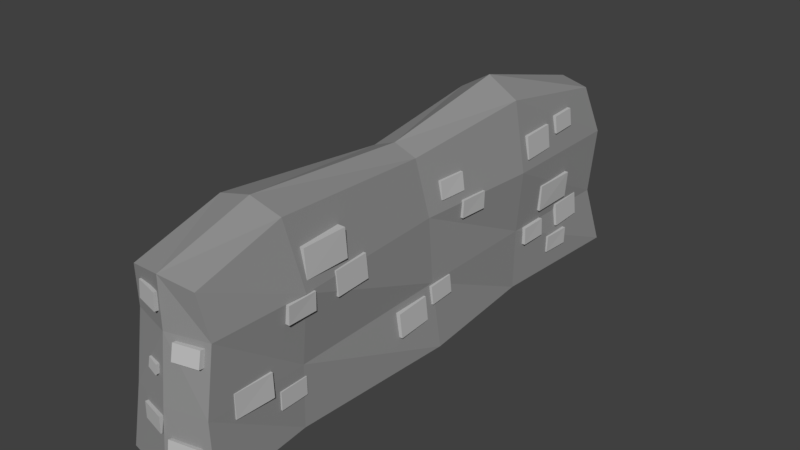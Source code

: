 # Source: small_wall.blend  (saved by Blender 2.78.0; exported with 4.5.12 LTS)
import bpy
from mathutils import Matrix  # noqa: F401  (used for matrix-valued properties, if any)

bpy.ops.wm.read_factory_settings(use_empty=True)
scene = bpy.context.scene
scene.name = 'Scene'

# ---- collections
col_collection_1 = bpy.data.collections.new('Collection 1'); scene.collection.children.link(col_collection_1)

# ---- materials (node trees are filled in below, after node groups)
mat_bricks = bpy.data.materials.new('bricks')
mat_bricks.alpha_threshold = 0.0
mat_bricks.use_transparent_shadow = False
mat_bricks.diffuse_color = (0.5277, 0.5277, 0.5277, 1.0)
mat_bricks.roughness = 0.5
mat_stone = bpy.data.materials.new('stone')
mat_stone.alpha_threshold = 0.0
mat_stone.use_transparent_shadow = False
mat_stone.diffuse_color = (0.2883, 0.2883, 0.2883, 1.0)
mat_stone.roughness = 0.5

# ---- material node trees

# ---- world
world_world = bpy.data.worlds.new('World'); scene.world = world_world
world_world.color = (0.05088, 0.05088, 0.05088)
world_world.use_sun_shadow = False
world_world.sun_shadow_jitter_overblur = 0.0
world_world.cycles.sampling_method = 'MANUAL'

# ---- meshes
me_cube_002 = bpy.data.meshes.new('Cube.002')
me_cube_002.from_pydata([(0.08253, -2.959, 0.1904), (0.08253, -2.928, 0.4204), (0.08253, -2.915, 0.1806), (0.08253, -2.885, 0.4107), (0.3793, -2.895, 0.1904), (0.3793, -2.864, 0.4204), (0.3793, -2.835, 0.1806), (0.3793, -2.805, 0.4107), (0.001605, -2.933, 0.4397), (0.001605, -2.93, 0.6031), (0.001605, -2.915, 0.4314), (0.001605, -2.885, 0.5949), (-0.2505, -2.868, 0.4397), (-0.2505, -2.865, 0.6031), (-0.2505, -2.835, 0.4314), (-0.2505, -2.805, 0.5949), (0.3768, -2.787, 1.132), (0.3768, -2.756, 1.295), (0.3768, -2.706, 1.123), (0.3768, -2.676, 1.287), (0.1247, -2.849, 1.132), (0.1247, -2.818, 1.295), (0.1247, -2.769, 1.123), (0.1247, -2.738, 1.287), (-0.02763, -2.839, 1.517), (-0.02763, -2.826, 1.68), (-0.02763, -2.791, 1.508), (-0.02763, -2.761, 1.672), (-0.2797, -2.774, 1.517), (-0.2797, -2.761, 1.68), (-0.2797, -2.711, 1.508), (-0.2797, -2.681, 1.672), (-0.05108, -2.878, 0.9478), (-0.05108, -2.862, 1.037), (-0.05108, -2.803, 0.9433), (-0.05108, -2.787, 1.032), (-0.1881, -2.835, 0.9478), (-0.1881, -2.818, 1.037), (-0.1881, -2.76, 0.9433), (-0.1881, -2.743, 1.032), (0.08253, 2.997, 0.1904), (0.08253, 2.966, 0.4204), (0.08253, 2.953, 0.1806), (0.08253, 2.923, 0.4107), (0.3793, 2.932, 0.1904), (0.3793, 2.897, 0.4204), (0.3793, 2.873, 0.1806), (0.3793, 2.843, 0.4107), (0.001605, 3.003, 0.4397), (0.001605, 2.984, 0.6031), (0.001605, 2.953, 0.4314), (0.001605, 2.922, 0.5949), (-0.2505, 2.905, 0.4397), (-0.2505, 2.902, 0.6031), (-0.2505, 2.863, 0.4314), (-0.2505, 2.842, 0.5949), (0.3768, 2.937, 1.132), (0.3768, 2.965, 1.295), (0.3768, 2.856, 1.123), (0.3768, 2.884, 1.287), (0.1247, 2.999, 1.132), (0.1247, 3.027, 1.295), (0.1247, 2.918, 1.123), (0.1247, 2.947, 1.287), (-0.02763, 2.96, 1.517), (-0.02763, 2.92, 1.68), (-0.02763, 2.912, 1.508), (-0.02763, 2.868, 1.672), (-0.2797, 2.895, 1.517), (-0.2797, 2.855, 1.68), (-0.2797, 2.832, 1.508), (-0.2797, 2.801, 1.672), (-0.05108, 3.0, 0.9478), (-0.05108, 3.004, 1.037), (-0.05108, 2.925, 0.9433), (-0.05108, 2.929, 1.032), (-0.1881, 2.957, 0.9478), (-0.1881, 2.961, 1.037), (-0.1881, 2.882, 0.9433), (-0.1881, 2.885, 1.032), (0.4836, -1.705, 1.477), (0.4592, -1.705, 1.762), (0.4836, -1.219, 1.477), (0.4607, -1.219, 1.762), (0.4258, -1.705, 1.477), (0.3895, -1.705, 1.762), (0.4185, -1.219, 1.477), (0.3541, -1.219, 1.762), (0.5106, -1.369, 1.178), (0.4862, -1.369, 1.418), (0.4907, -0.9707, 1.178), (0.4663, -0.9707, 1.418), (0.4258, -1.369, 1.178), (0.3966, -1.369, 1.418), (0.4258, -0.9707, 1.178), (0.3966, -0.9707, 1.418), (0.514, -1.956, 1.181), (0.5219, -1.956, 1.368), (0.5184, -1.647, 1.181), (0.5226, -1.647, 1.368), (0.4309, -1.956, 1.181), (0.4351, -1.956, 1.368), (0.4578, -1.647, 1.181), (0.4351, -1.647, 1.368), (0.4846, -0.04944, 0.4802), (0.4628, -0.04944, 0.6633), (0.4667, 0.2541, 0.4802), (0.445, 0.2541, 0.6633), (0.4087, -0.04944, 0.4802), (0.3826, -0.04944, 0.6633), (0.4087, 0.2541, 0.4802), (0.3826, 0.2541, 0.6633), (0.5165, -0.5449, 0.3619), (0.4874, -0.5449, 0.6058), (0.4927, -0.1404, 0.3619), (0.4637, -0.1404, 0.6058), (0.4479, -0.5449, 0.3619), (0.413, -0.5449, 0.6058), (0.4479, -0.1404, 0.3619), (0.413, -0.1404, 0.6058), (0.4453, -2.02, 0.3534), (0.4432, -2.02, 0.5365), (0.4427, -1.716, 0.3534), (0.4405, -1.716, 0.5365), (0.4087, -2.02, 0.3534), (0.3826, -2.02, 0.5365), (0.4087, -1.716, 0.3534), (0.3826, -1.716, 0.5365), (0.4435, -2.515, 0.546), (0.4381, -2.515, 0.7899), (0.4639, -2.111, 0.546), (0.4538, -2.111, 0.7899), (0.3985, -2.515, 0.546), (0.3637, -2.515, 0.7899), (0.4007, -2.111, 0.546), (0.4031, -2.111, 0.7899), (0.4321, 0.457, 1.181), (0.44, 0.457, 1.368), (0.453, 0.7663, 1.181), (0.4573, 0.7663, 1.368), (0.3656, 0.457, 1.181), (0.3697, 0.457, 1.368), (0.3925, 0.7663, 1.181), (0.3697, 0.7663, 1.368), (0.4711, 1.752, 0.7781), (0.4835, 1.752, 1.063), (0.4711, 2.237, 0.7781), (0.4924, 2.237, 1.063), (0.4134, 1.752, 0.7781), (0.3895, 1.752, 1.063), (0.406, 2.237, 0.7781), (0.3541, 2.237, 1.063), (0.4835, 2.088, 0.4791), (0.4591, 2.088, 0.719), (0.4688, 2.486, 0.4791), (0.4444, 2.486, 0.719), (0.4258, 2.088, 0.4791), (0.3966, 2.088, 0.719), (0.4258, 2.486, 0.4791), (0.3966, 2.486, 0.719), (0.4747, 1.501, 0.4824), (0.4688, 1.501, 0.6689), (0.4791, 1.81, 0.4824), (0.4696, 1.81, 0.6689), (0.4063, 1.501, 0.4824), (0.4033, 1.501, 0.6689), (0.4331, 1.81, 0.4824), (0.4033, 1.81, 0.6689), (0.4773, 1.935, 0.2167), (0.4853, 1.935, 0.4032), (0.4983, 2.245, 0.2167), (0.5025, 2.245, 0.4032), (0.4108, 1.935, 0.2167), (0.415, 1.935, 0.4032), (0.4377, 2.245, 0.2167), (0.415, 2.245, 0.4032), (0.4406, 2.038, 1.55), (0.4188, 2.038, 1.734), (0.4228, 2.342, 1.55), (0.401, 2.342, 1.734), (0.3648, 2.038, 1.55), (0.3386, 2.038, 1.734), (0.3648, 2.342, 1.55), (0.3386, 2.342, 1.734), (0.4759, 1.49, 1.45), (0.4468, 1.49, 1.694), (0.4521, 1.895, 1.45), (0.4231, 1.895, 1.694), (0.4073, 1.49, 1.45), (0.3725, 1.49, 1.694), (0.4073, 1.895, 1.45), (0.3725, 1.895, 1.694), (0.3851, 0.1936, 1.454), (0.3623, 0.1936, 1.641), (0.406, 0.5029, 1.454), (0.3795, 0.5029, 1.641), (0.316, 0.1936, 1.454), (0.3206, 0.1936, 1.641), (0.3459, 0.5029, 1.454), (0.3206, 0.5029, 1.641), (-0.4916, -1.705, 1.477), (-0.4673, -1.705, 1.762), (-0.4916, -1.219, 1.477), (-0.4688, -1.219, 1.762), (-0.4339, -1.705, 1.477), (-0.3976, -1.705, 1.762), (-0.4265, -1.219, 1.477), (-0.3622, -1.219, 1.762), (-0.5187, -1.369, 1.178), (-0.4943, -1.369, 1.418), (-0.4987, -0.9707, 1.178), (-0.4744, -0.9707, 1.418), (-0.4339, -1.369, 1.178), (-0.4046, -1.369, 1.418), (-0.4339, -0.9707, 1.178), (-0.4046, -0.9707, 1.418), (-0.522, -1.956, 1.181), (-0.53, -1.956, 1.368), (-0.5264, -1.647, 1.181), (-0.5307, -1.647, 1.368), (-0.439, -1.956, 1.181), (-0.4432, -1.956, 1.368), (-0.4659, -1.647, 1.181), (-0.4432, -1.647, 1.368), (-0.4926, -0.04944, 0.4802), (-0.4709, -0.04944, 0.6633), (-0.4748, 0.2541, 0.4802), (-0.453, 0.2541, 0.6633), (-0.4168, -0.04944, 0.4802), (-0.3907, -0.04944, 0.6633), (-0.4168, 0.2541, 0.4802), (-0.3907, 0.2541, 0.6633), (-0.5245, -0.5449, 0.3619), (-0.4955, -0.5449, 0.6058), (-0.5008, -0.1404, 0.3619), (-0.4718, -0.1404, 0.6058), (-0.456, -0.5449, 0.3619), (-0.4211, -0.5449, 0.6058), (-0.456, -0.1404, 0.3619), (-0.4211, -0.1404, 0.6058), (-0.4534, -2.02, 0.3534), (-0.4512, -2.02, 0.5365), (-0.4508, -1.716, 0.3534), (-0.4486, -1.716, 0.5365), (-0.4168, -2.02, 0.3534), (-0.3907, -2.02, 0.5365), (-0.4168, -1.716, 0.3534), (-0.3907, -1.716, 0.5365), (-0.4516, -2.515, 0.546), (-0.4461, -2.515, 0.7899), (-0.472, -2.111, 0.546), (-0.4619, -2.111, 0.7899), (-0.4066, -2.515, 0.546), (-0.3718, -2.515, 0.7899), (-0.4088, -2.111, 0.546), (-0.4112, -2.111, 0.7899), (-0.4402, 0.457, 1.181), (-0.4481, 0.457, 1.368), (-0.4611, 0.7663, 1.181), (-0.4654, 0.7663, 1.368), (-0.3737, 0.457, 1.181), (-0.3778, 0.457, 1.368), (-0.4006, 0.7663, 1.181), (-0.3778, 0.7663, 1.368), (-0.4792, 1.752, 0.7781), (-0.4916, 1.752, 1.063), (-0.4792, 2.237, 0.7781), (-0.5004, 2.237, 1.063), (-0.4214, 1.752, 0.7781), (-0.3976, 1.752, 1.063), (-0.4141, 2.237, 0.7781), (-0.3622, 2.237, 1.063), (-0.4915, 2.088, 0.4791), (-0.4672, 2.088, 0.719), (-0.4769, 2.486, 0.4791), (-0.4525, 2.486, 0.719), (-0.4339, 2.088, 0.4791), (-0.4046, 2.088, 0.719), (-0.4339, 2.486, 0.4791), (-0.4046, 2.486, 0.719), (-0.4828, 1.501, 0.4824), (-0.4769, 1.501, 0.6689), (-0.4872, 1.81, 0.4824), (-0.4777, 1.81, 0.6689), (-0.4143, 1.501, 0.4824), (-0.4114, 1.501, 0.6689), (-0.4412, 1.81, 0.4824), (-0.4114, 1.81, 0.6689), (-0.4854, 1.935, 0.2167), (-0.4933, 1.935, 0.4032), (-0.5063, 2.245, 0.2167), (-0.5106, 2.245, 0.4032), (-0.4189, 1.935, 0.2167), (-0.4231, 1.935, 0.4032), (-0.4458, 2.245, 0.2167), (-0.4231, 2.245, 0.4032), (-0.4487, 2.038, 1.55), (-0.4269, 2.038, 1.734), (-0.4309, 2.342, 1.55), (-0.4091, 2.342, 1.734), (-0.3729, 2.038, 1.55), (-0.3467, 2.038, 1.734), (-0.3729, 2.342, 1.55), (-0.3467, 2.342, 1.734), (-0.484, 1.49, 1.45), (-0.4549, 1.49, 1.694), (-0.4602, 1.895, 1.45), (-0.4312, 1.895, 1.694), (-0.4154, 1.49, 1.45), (-0.3805, 1.49, 1.694), (-0.4154, 1.895, 1.45), (-0.3805, 1.895, 1.694), (-0.3932, 0.1936, 1.454), (-0.3703, 0.1936, 1.641), (-0.4141, 0.5029, 1.454), (-0.3876, 0.5029, 1.641), (-0.3345, 0.1936, 1.454), (-0.3391, 0.1936, 1.641), (-0.3228, 0.5029, 1.454), (-0.3391, 0.5029, 1.641)], [], [(0, 1, 3, 2), (8, 10, 11, 9), (6, 7, 5, 4), (4, 5, 1, 0), (2, 6, 4, 0), (7, 3, 1, 5), (14, 12, 13, 15), (12, 8, 9, 13), (10, 8, 12, 14), (15, 13, 9, 11), (16, 18, 19, 17), (22, 20, 21, 23), (20, 16, 17, 21), (18, 16, 20, 22), (23, 21, 17, 19), (24, 26, 27, 25), (30, 28, 29, 31), (28, 24, 25, 29), (26, 24, 28, 30), (31, 29, 25, 27), (32, 34, 35, 33), (38, 36, 37, 39), (36, 32, 33, 37), (34, 32, 36, 38), (39, 37, 33, 35), (40, 42, 43, 41), (48, 49, 51, 50), (46, 44, 45, 47), (44, 40, 41, 45), (42, 40, 44, 46), (47, 45, 41, 43), (54, 55, 53, 52), (52, 53, 49, 48), (50, 54, 52, 48), (55, 51, 49, 53), (56, 57, 59, 58), (62, 63, 61, 60), (60, 61, 57, 56), (58, 62, 60, 56), (63, 59, 57, 61), (64, 65, 67, 66), (70, 71, 69, 68), (68, 69, 65, 64), (66, 70, 68, 64), (71, 67, 65, 69), (72, 73, 75, 74), (78, 79, 77, 76), (76, 77, 73, 72), (74, 78, 76, 72), (79, 75, 73, 77), (80, 82, 83, 81), (82, 86, 87, 83), (88, 90, 91, 89), (84, 80, 81, 85), (82, 80, 84, 86), (87, 85, 81, 83), (90, 94, 95, 91), (92, 88, 89, 93), (90, 88, 92, 94), (95, 93, 89, 91), (96, 98, 99, 97), (98, 102, 103, 99), (100, 96, 97, 101), (98, 96, 100, 102), (103, 101, 97, 99), (104, 106, 107, 105), (106, 110, 111, 107), (108, 104, 105, 109), (106, 104, 108, 110), (111, 109, 105, 107), (112, 114, 115, 113), (114, 118, 119, 115), (116, 112, 113, 117), (114, 112, 116, 118), (119, 117, 113, 115), (120, 122, 123, 121), (122, 126, 127, 123), (124, 120, 121, 125), (122, 120, 124, 126), (127, 125, 121, 123), (128, 130, 131, 129), (130, 134, 135, 131), (132, 128, 129, 133), (130, 128, 132, 134), (135, 133, 129, 131), (136, 138, 139, 137), (138, 142, 143, 139), (140, 136, 137, 141), (138, 136, 140, 142), (143, 141, 137, 139), (144, 146, 147, 145), (146, 150, 151, 147), (152, 154, 155, 153), (148, 144, 145, 149), (146, 144, 148, 150), (151, 149, 145, 147), (154, 158, 159, 155), (156, 152, 153, 157), (154, 152, 156, 158), (159, 157, 153, 155), (160, 162, 163, 161), (162, 166, 167, 163), (164, 160, 161, 165), (162, 160, 164, 166), (167, 165, 161, 163), (168, 170, 171, 169), (170, 174, 175, 171), (172, 168, 169, 173), (170, 168, 172, 174), (175, 173, 169, 171), (176, 178, 179, 177), (178, 182, 183, 179), (180, 176, 177, 181), (178, 176, 180, 182), (183, 181, 177, 179), (184, 186, 187, 185), (186, 190, 191, 187), (188, 184, 185, 189), (186, 184, 188, 190), (191, 189, 185, 187), (192, 194, 195, 193), (194, 198, 199, 195), (196, 192, 193, 197), (194, 192, 196, 198), (199, 197, 193, 195), (200, 201, 203, 202), (202, 203, 207, 206), (208, 209, 211, 210), (204, 205, 201, 200), (202, 206, 204, 200), (207, 203, 201, 205), (210, 211, 215, 214), (212, 213, 209, 208), (210, 214, 212, 208), (215, 211, 209, 213), (216, 217, 219, 218), (218, 219, 223, 222), (220, 221, 217, 216), (218, 222, 220, 216), (223, 219, 217, 221), (224, 225, 227, 226), (226, 227, 231, 230), (228, 229, 225, 224), (226, 230, 228, 224), (231, 227, 225, 229), (232, 233, 235, 234), (234, 235, 239, 238), (236, 237, 233, 232), (234, 238, 236, 232), (239, 235, 233, 237), (240, 241, 243, 242), (242, 243, 247, 246), (244, 245, 241, 240), (242, 246, 244, 240), (247, 243, 241, 245), (248, 249, 251, 250), (250, 251, 255, 254), (252, 253, 249, 248), (250, 254, 252, 248), (255, 251, 249, 253), (256, 257, 259, 258), (258, 259, 263, 262), (260, 261, 257, 256), (258, 262, 260, 256), (263, 259, 257, 261), (264, 265, 267, 266), (266, 267, 271, 270), (272, 273, 275, 274), (268, 269, 265, 264), (266, 270, 268, 264), (271, 267, 265, 269), (274, 275, 279, 278), (276, 277, 273, 272), (274, 278, 276, 272), (279, 275, 273, 277), (280, 281, 283, 282), (282, 283, 287, 286), (284, 285, 281, 280), (282, 286, 284, 280), (287, 283, 281, 285), (288, 289, 291, 290), (290, 291, 295, 294), (292, 293, 289, 288), (290, 294, 292, 288), (295, 291, 289, 293), (296, 297, 299, 298), (298, 299, 303, 302), (300, 301, 297, 296), (298, 302, 300, 296), (303, 299, 297, 301), (304, 305, 307, 306), (306, 307, 311, 310), (308, 309, 305, 304), (306, 310, 308, 304), (311, 307, 305, 309), (312, 313, 315, 314), (314, 315, 319, 318), (316, 317, 313, 312), (314, 318, 316, 312), (319, 315, 313, 317)])
me_cube_002.materials.append(mat_bricks)
me_cube_002.use_remesh_preserve_volume = False
me_cube_002.use_remesh_preserve_attributes = False
me_cube_002.use_mirror_vertex_groups = False
me_cube_002.update()
me_cube_001 = bpy.data.meshes.new('Cube.001')
me_cube_001.from_pydata([(0.5114, -2.837, -1.0), (0.3521, -2.745, 0.7785), (0.5114, 2.942, -1.009), (0.3111, 2.771, 0.814), (0.4166, -1.744, -1.0), (0.5292, 0.0, -1.0), (0.4166, 1.381, -1.0), (0.3306, 1.408, 1.062), (0.2445, -0.0443, 0.9114), (0.3521, -1.833, 1.044), (0.4228, 2.908, 0.2979), (0.4228, 2.789, -0.3776), (0.4228, -2.687, 0.3333), (0.4228, -2.789, -0.3333), (0.4769, 1.381, 0.3333), (0.4228, 1.381, -0.3333), (0.3728, 0.0, 0.3333), (0.4228, 0.0, -0.3333), (0.4982, -1.744, 0.3688), (0.4228, -1.736, -0.3511), (-0.5114, -2.837, -1.0), (-0.3521, -2.745, 0.7785), (-0.5114, 2.942, -1.009), (-0.3111, 2.771, 0.814), (-0.4166, -1.744, -1.0), (-0.5292, 0.0, -1.0), (-0.4166, 1.381, -1.0), (-0.3306, 1.408, 1.062), (-0.2445, -0.0443, 0.9114), (-0.3521, -1.833, 1.044), (-0.4228, 2.908, 0.2979), (-0.4228, 2.789, -0.3776), (-0.4228, -2.687, 0.3333), (-0.4228, -2.789, -0.3333), (-0.4769, 1.381, 0.3333), (-0.4228, 1.381, -0.3333), (-0.3728, 0.0, 0.3333), (-0.4228, 0.0, -0.3333), (-0.4982, -1.744, 0.3688), (-0.4228, -1.736, -0.3511), (0.0, 3.03, -1.009), (-0.005514, 2.807, 0.8717), (0.0, -2.942, -1.0), (-0.01586, -2.795, 0.8247), (0.0, 1.408, 1.258), (0.0, -0.0443, 1.003), (0.0, -1.833, 1.132), (0.0, -2.883, -0.3333), (0.0, -2.806, 0.3333), (0.0, 2.948, -0.3776), (0.0, 3.004, 0.2979)], [], [(50, 41, 3, 10), (18, 9, 1, 12), (10, 3, 7, 14), (14, 7, 8, 16), (16, 8, 9, 18), (5, 17, 19, 4), (17, 16, 18, 19), (6, 15, 17, 5), (15, 14, 16, 17), (2, 11, 15, 6), (11, 10, 14, 15), (4, 19, 13, 0), (19, 18, 12, 13), (40, 49, 11, 2), (49, 50, 10, 11), (13, 12, 48, 47), (0, 13, 47, 42), (8, 45, 46, 9), (7, 44, 45, 8), (3, 41, 44, 7), (9, 46, 43, 1), (12, 1, 43, 48), (50, 30, 23, 41), (38, 32, 21, 29), (30, 34, 27, 23), (34, 36, 28, 27), (36, 38, 29, 28), (25, 24, 39, 37), (37, 39, 38, 36), (26, 25, 37, 35), (35, 37, 36, 34), (22, 26, 35, 31), (31, 35, 34, 30), (24, 20, 33, 39), (39, 33, 32, 38), (40, 22, 31, 49), (49, 31, 30, 50), (33, 47, 48, 32), (20, 42, 47, 33), (28, 29, 46, 45), (27, 28, 45, 44), (23, 27, 44, 41), (29, 21, 43, 46), (32, 48, 43, 21)])
_uv = me_cube_001.uv_layers.new(name='UVMap')
_uv.uv.foreach_set('vector', [0.7794, 0.9724, 0.639, 0.9889, 0.679, 0.9194, 0.7496, 0.8871, 0.2153, 0.3407, 0.1281, 0.4053, 0.07193, 0.2928, 0.1102, 0.2444, 0.7496, 0.8871, 0.679, 0.9194, 0.5054, 0.8065, 0.5902, 0.7137, 0.5902, 0.7137, 0.5054, 0.8065, 0.3383, 0.6212, 0.4189, 0.5523, 0.4189, 0.5523, 0.3383, 0.6212, 0.1281, 0.4053, 0.2153, 0.3407, 0.5833, 0.388, 0.5012, 0.4703, 0.2963, 0.2572, 0.3688, 0.1755, 0.5012, 0.4703, 0.4189, 0.5523, 0.2153, 0.3407, 0.2963, 0.2572, 0.7499, 0.5572, 0.6688, 0.6367, 0.5012, 0.4703, 0.5833, 0.388, 0.6688, 0.6367, 0.5902, 0.7137, 0.4189, 0.5523, 0.5012, 0.4703, 0.9453, 0.7544, 0.8414, 0.8158, 0.6688, 0.6367, 0.7499, 0.5572, 0.8414, 0.8158, 0.7496, 0.8871, 0.5902, 0.7137, 0.6688, 0.6367, 0.3688, 0.1755, 0.2963, 0.2572, 0.1601, 0.1469, 0.2266, 0.05358, 0.2963, 0.2572, 0.2153, 0.3407, 0.1102, 0.2444, 0.1601, 0.1469, 0.9882, 0.8376, 0.8854, 0.8904, 0.8414, 0.8158, 0.9453, 0.7544, 0.8854, 0.8904, 0.7794, 0.9724, 0.7496, 0.8871, 0.8414, 0.8158, 0.1601, 0.1469, 0.1102, 0.2444, 0.04355, 0.2143, 0.09536, 0.1117, 0.2266, 0.05358, 0.1601, 0.1469, 0.09536, 0.1117, 0.1487, 0.01055, 0.3383, 0.6212, 0.2778, 0.6702, 0.05095, 0.4587, 0.1281, 0.4053, 0.5054, 0.8065, 0.4353, 0.8703, 0.2778, 0.6702, 0.3383, 0.6212, 0.679, 0.9194, 0.639, 0.9889, 0.4353, 0.8703, 0.5054, 0.8065, 0.1281, 0.4053, 0.05095, 0.4587, 0.01465, 0.2991, 0.07193, 0.2928, 0.1102, 0.2444, 0.07193, 0.2928, 0.01465, 0.2991, 0.04355, 0.2143, 0.7787, 0.9737, 0.7487, 0.8884, 0.6781, 0.921, 0.6385, 0.9888, 0.2139, 0.3421, 0.1086, 0.2455, 0.06984, 0.2939, 0.1267, 0.4068, 0.7487, 0.8884, 0.5891, 0.715, 0.5043, 0.8078, 0.6781, 0.921, 0.5891, 0.715, 0.4177, 0.5537, 0.3371, 0.6226, 0.5043, 0.8078, 0.4177, 0.5537, 0.2139, 0.3421, 0.1267, 0.4068, 0.3371, 0.6226, 0.582, 0.3893, 0.3676, 0.1769, 0.295, 0.2586, 0.5, 0.4716, 0.5, 0.4716, 0.295, 0.2586, 0.2139, 0.3421, 0.4177, 0.5537, 0.7487, 0.5584, 0.582, 0.3893, 0.5, 0.4716, 0.6676, 0.638, 0.6676, 0.638, 0.5, 0.4716, 0.4177, 0.5537, 0.5891, 0.715, 0.9443, 0.7554, 0.7487, 0.5584, 0.6676, 0.638, 0.8404, 0.817, 0.8404, 0.817, 0.6676, 0.638, 0.5891, 0.715, 0.7487, 0.8884, 0.3676, 0.1769, 0.2256, 0.05471, 0.1588, 0.1479, 0.295, 0.2586, 0.295, 0.2586, 0.1588, 0.1479, 0.1086, 0.2455, 0.2139, 0.3421, 0.9872, 0.8385, 0.9443, 0.7554, 0.8404, 0.817, 0.8846, 0.8915, 0.8846, 0.8915, 0.8404, 0.817, 0.7487, 0.8884, 0.7787, 0.9737, 0.1588, 0.1479, 0.09417, 0.1125, 0.042, 0.2149, 0.1086, 0.2455, 0.2256, 0.05471, 0.1477, 0.01149, 0.09417, 0.1125, 0.1588, 0.1479, 0.3371, 0.6226, 0.1267, 0.4068, 0.04965, 0.4603, 0.2767, 0.6716, 0.5043, 0.8078, 0.3371, 0.6226, 0.2767, 0.6716, 0.4342, 0.8716, 0.6781, 0.921, 0.5043, 0.8078, 0.4342, 0.8716, 0.6385, 0.9888, 0.1267, 0.4068, 0.06984, 0.2939, 0.01701, 0.3001, 0.04965, 0.4603, 0.1086, 0.2455, 0.042, 0.2149, 0.01701, 0.3001, 0.06984, 0.2939])
_ca = me_cube_001.color_attributes.new('Col', 'BYTE_COLOR', 'CORNER')
_ca.data.foreach_set('color', [1.0, 1.0, 1.0, 1.0, 1.0, 1.0, 1.0, 1.0, 1.0, 1.0, 1.0, 1.0, 1.0, 1.0, 1.0, 1.0, 1.0, 1.0, 1.0, 1.0, 1.0, 1.0, 1.0, 1.0, 1.0, 1.0, 1.0, 1.0, 1.0, 1.0, 1.0, 1.0, 1.0, 1.0, 1.0, 1.0, 1.0, 1.0, 1.0, 1.0, 1.0, 1.0, 1.0, 1.0, 1.0, 1.0, 1.0, 1.0, 1.0, 1.0, 1.0, 1.0, 1.0, 1.0, 1.0, 1.0, 1.0, 1.0, 1.0, 1.0, 1.0, 1.0, 1.0, 1.0, 1.0, 1.0, 1.0, 1.0, 1.0, 1.0, 1.0, 1.0, 1.0, 1.0, 1.0, 1.0, 1.0, 1.0, 1.0, 1.0, 1.0, 1.0, 1.0, 1.0, 1.0, 1.0, 1.0, 1.0, 1.0, 1.0, 1.0, 1.0, 1.0, 1.0, 1.0, 1.0, 1.0, 1.0, 1.0, 1.0, 1.0, 1.0, 1.0, 1.0, 1.0, 1.0, 1.0, 1.0, 1.0, 1.0, 1.0, 1.0, 1.0, 1.0, 1.0, 1.0, 1.0, 1.0, 1.0, 1.0, 1.0, 1.0, 1.0, 1.0, 1.0, 1.0, 1.0, 1.0, 1.0, 1.0, 1.0, 1.0, 1.0, 1.0, 1.0, 1.0, 1.0, 1.0, 1.0, 1.0, 1.0, 1.0, 1.0, 1.0, 1.0, 1.0, 1.0, 1.0, 1.0, 1.0, 1.0, 1.0, 1.0, 1.0, 1.0, 1.0, 1.0, 1.0, 1.0, 1.0, 1.0, 1.0, 1.0, 1.0, 1.0, 1.0, 1.0, 1.0, 1.0, 1.0, 1.0, 1.0, 1.0, 1.0, 1.0, 1.0, 1.0, 1.0, 1.0, 1.0, 1.0, 1.0, 1.0, 1.0, 1.0, 1.0, 1.0, 1.0, 1.0, 1.0, 1.0, 1.0, 1.0, 1.0, 1.0, 1.0, 1.0, 1.0, 1.0, 1.0, 1.0, 1.0, 1.0, 1.0, 1.0, 1.0, 1.0, 1.0, 1.0, 1.0, 1.0, 1.0, 1.0, 1.0, 1.0, 1.0, 1.0, 1.0, 1.0, 1.0, 1.0, 1.0, 1.0, 1.0, 1.0, 1.0, 1.0, 1.0, 1.0, 1.0, 1.0, 1.0, 1.0, 1.0, 1.0, 1.0, 1.0, 1.0, 1.0, 1.0, 1.0, 1.0, 1.0, 1.0, 1.0, 1.0, 1.0, 1.0, 1.0, 1.0, 1.0, 1.0, 1.0, 1.0, 1.0, 1.0, 1.0, 1.0, 1.0, 1.0, 1.0, 1.0, 1.0, 1.0, 1.0, 1.0, 1.0, 1.0, 1.0, 1.0, 1.0, 1.0, 1.0, 1.0, 1.0, 1.0, 1.0, 1.0, 1.0, 1.0, 1.0, 1.0, 1.0, 1.0, 1.0, 1.0, 1.0, 1.0, 1.0, 1.0, 1.0, 1.0, 1.0, 1.0, 1.0, 1.0, 1.0, 1.0, 1.0, 1.0, 1.0, 1.0, 1.0, 1.0, 1.0, 1.0, 1.0, 1.0, 1.0, 1.0, 1.0, 1.0, 1.0, 1.0, 1.0, 1.0, 1.0, 1.0, 1.0, 1.0, 1.0, 1.0, 1.0, 1.0, 1.0, 1.0, 1.0, 1.0, 1.0, 1.0, 1.0, 1.0, 1.0, 1.0, 1.0, 1.0, 1.0, 1.0, 1.0, 1.0, 1.0, 1.0, 1.0, 1.0, 1.0, 1.0, 1.0, 1.0, 1.0, 1.0, 1.0, 1.0, 1.0, 1.0, 1.0, 1.0, 1.0, 1.0, 1.0, 1.0, 1.0, 1.0, 1.0, 1.0, 1.0, 1.0, 1.0, 1.0, 1.0, 1.0, 1.0, 1.0, 1.0, 1.0, 1.0, 1.0, 1.0, 1.0, 1.0, 1.0, 1.0, 1.0, 1.0, 1.0, 1.0, 1.0, 1.0, 1.0, 1.0, 1.0, 1.0, 1.0, 1.0, 1.0, 1.0, 1.0, 1.0, 1.0, 1.0, 1.0, 1.0, 1.0, 1.0, 1.0, 1.0, 1.0, 1.0, 1.0, 1.0, 1.0, 1.0, 1.0, 1.0, 1.0, 1.0, 1.0, 1.0, 1.0, 1.0, 1.0, 1.0, 1.0, 1.0, 1.0, 1.0, 1.0, 1.0, 1.0, 1.0, 1.0, 1.0, 1.0, 1.0, 1.0, 1.0, 1.0, 1.0, 1.0, 1.0, 1.0, 1.0, 1.0, 1.0, 1.0, 1.0, 1.0, 1.0, 1.0, 1.0, 1.0, 1.0, 1.0, 1.0, 1.0, 1.0, 1.0, 1.0, 1.0, 1.0, 1.0, 1.0, 1.0, 1.0, 1.0, 1.0, 1.0, 1.0, 1.0, 1.0, 1.0, 1.0, 1.0, 1.0, 1.0, 1.0, 1.0, 1.0, 1.0, 1.0, 1.0, 1.0, 1.0, 1.0, 1.0, 1.0, 1.0, 1.0, 1.0, 1.0, 1.0, 1.0, 1.0, 1.0, 1.0, 1.0, 1.0, 1.0, 1.0, 1.0, 1.0, 1.0, 1.0, 1.0, 1.0, 1.0, 1.0, 1.0, 1.0, 1.0, 1.0, 1.0, 1.0, 1.0, 1.0, 1.0, 1.0, 1.0, 1.0, 1.0, 1.0, 1.0, 1.0, 1.0, 1.0, 1.0, 1.0, 1.0, 1.0, 1.0, 1.0, 1.0, 1.0, 1.0, 1.0, 1.0, 1.0, 1.0, 1.0, 1.0, 1.0, 1.0, 1.0, 1.0, 1.0, 1.0, 1.0, 1.0, 1.0, 1.0, 1.0, 1.0, 1.0, 1.0, 1.0, 1.0, 1.0, 1.0, 1.0, 1.0, 1.0, 1.0, 1.0, 1.0, 1.0, 1.0, 1.0, 1.0, 1.0, 1.0, 1.0, 1.0, 1.0, 1.0, 1.0, 1.0, 1.0, 1.0, 1.0, 1.0, 1.0, 1.0, 1.0, 1.0, 1.0, 1.0, 1.0, 1.0, 1.0, 1.0, 1.0, 1.0, 1.0, 1.0, 1.0, 1.0, 1.0, 1.0, 1.0, 1.0, 1.0, 1.0, 1.0, 1.0, 1.0, 1.0, 1.0, 1.0, 1.0, 1.0, 1.0, 1.0, 1.0, 1.0, 1.0, 1.0, 1.0, 1.0, 1.0, 1.0, 1.0, 1.0, 1.0, 1.0, 1.0, 1.0, 1.0, 1.0, 1.0, 1.0, 1.0, 1.0, 1.0, 1.0, 1.0, 1.0, 1.0, 1.0, 1.0, 1.0, 1.0, 1.0, 1.0, 1.0, 1.0, 1.0, 1.0, 1.0, 1.0, 1.0, 1.0, 1.0, 1.0, 1.0, 1.0, 1.0, 1.0, 1.0, 1.0, 1.0, 1.0, 1.0, 1.0, 1.0, 1.0, 1.0, 1.0, 1.0, 1.0, 1.0, 1.0, 1.0, 1.0, 1.0, 1.0, 1.0, 1.0, 1.0, 1.0, 1.0, 1.0, 1.0, 1.0, 1.0, 1.0, 1.0, 1.0, 1.0, 1.0, 1.0, 1.0, 1.0, 1.0, 1.0, 1.0, 1.0, 1.0, 1.0, 1.0, 1.0, 1.0, 1.0, 1.0, 1.0, 1.0])
me_cube_001.materials.append(mat_stone)
me_cube_001.use_remesh_preserve_volume = False
me_cube_001.use_remesh_preserve_attributes = False
me_cube_001.use_mirror_vertex_groups = False
me_cube_001.update()

# ---- objects
ob_cube_002 = bpy.data.objects.new('Cube.002', me_cube_002)
ob_cube = bpy.data.objects.new('Cube', me_cube_001)

# ---- transforms, parenting, visibility, modifiers, constraints
ob_cube_002.location = (0.0, 0.0, 0.0)
ob_cube_002.lineart.crease_threshold = 0.0
ob_cube.location = (0.008553, 0.0, 1.011)
ob_cube.lineart.crease_threshold = 0.0

# ---- collection membership
col_collection_1.objects.link(ob_cube_002)
col_collection_1.objects.link(ob_cube)

# ---- scene / render settings (as saved in the file)
scene.frame_start = 1; scene.frame_end = 250; scene.frame_set(1)
scene.render.engine = 'BLENDER_EEVEE_NEXT'
scene.render.resolution_percentage = 50
scene.render.dither_intensity = 0.0
scene.cycles.use_denoising = False
scene.cycles.samples = 128
scene.cycles.sampling_pattern = 'TABULATED_SOBOL'
scene.cycles.light_sampling_threshold = 0.0
scene.cycles.use_adaptive_sampling = False
scene.cycles.use_light_tree = False
scene.cycles.blur_glossy = 0.0
scene.cycles.sample_clamp_indirect = 0.0
scene.view_settings.view_transform = 'Standard'
bpy.context.view_layer.update()

# ---- added for rendering (the .blend has no active camera and no usable light): camera, sun
cam_auto = bpy.data.cameras.new('AutoCamera')
cam_auto.lens = 50.0
cam_auto.sensor_width = 36.0
cam_auto.clip_end = 1000.0
ob_auto_camera = bpy.data.objects.new('AutoCamera', cam_auto)
scene.collection.objects.link(ob_auto_camera)
ob_auto_camera.location = (6.01011, -7.17236, 5.94121)
ob_auto_camera.rotation_euler = (1.09748, -7.21219e-08, 0.694738)
scene.camera = ob_auto_camera
light_auto_sun = bpy.data.lights.new('AutoSun', 'SUN')
light_auto_sun.energy = 3.0
light_auto_sun.angle = 0.0523599
ob_auto_sun = bpy.data.objects.new('AutoSun', light_auto_sun)
scene.collection.objects.link(ob_auto_sun)
ob_auto_sun.rotation_euler = (0.872665, 0.174533, 0.523599)
bpy.context.view_layer.update()
